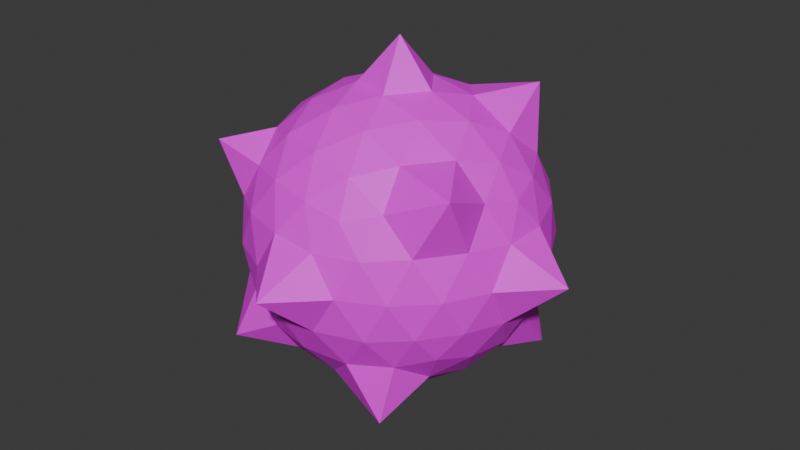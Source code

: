 # Source: player_8.blend  (saved by Blender 4.3.34; exported with 4.5.12 LTS)
import bpy
from mathutils import Matrix  # noqa: F401  (used for matrix-valued properties, if any)

bpy.ops.wm.read_factory_settings(use_empty=True)
scene = bpy.context.scene
scene.name = 'Scene'

# ---- collections
col_collection = bpy.data.collections.new('Collection'); scene.collection.children.link(col_collection)

# ---- images (referenced by path relative to the original .blend; pixels are not part of the script)
import os
ASSET_DIR = os.environ.get("B2B_ASSET_DIR", "")  # directory of the original .blend (textures are referenced by path, not embedded)
HERE = os.path.dirname(os.path.abspath(__file__))  # packed textures are extracted next to this script under _unpacked/

def load_image(name, relpath, width, height, colorspace="sRGB"):
    """Load a texture the original file referenced (path relative to the .blend, or extracted next to this script)."""
    p = next((c for c in (os.path.join(HERE, relpath), os.path.join(ASSET_DIR, relpath)) if relpath and os.path.exists(c)), "")
    if p:
        img = bpy.data.images.load(p, check_existing=True)
        img.name = name
    else:  # same state as the original file: an image datablock whose file is absent (Cycles renders it pink)
        img = bpy.data.images.new(name, width, height)
        img.source = "FILE"
        img.filepath = "//" + (relpath or name)
    img.colorspace_settings.name = colorspace
    return img
img_color_palette_png_001 = load_image('color-palette.png.001', 'color-palette.png', 1024, 1024, 'sRGB')

# ---- materials (node trees are filled in below, after node groups)
mat_material = bpy.data.materials.new('Material')
mat_material.alpha_threshold = 0.0
mat_material.roughness = 0.5
mat_material.line_color = (0.0, 0.0, 0.0, 1.0)

# ---- material node trees
mat_material.use_nodes = True; mat_material.node_tree.nodes.clear()
_N = mat_material.node_tree.nodes; _L = mat_material.node_tree.links
n0 = _N.new('ShaderNodeOutputMaterial'); n0.name = 'Material Output'; n0.location = (300, 300)
n1 = _N.new('ShaderNodeBsdfPrincipled'); n1.name = 'Principled BSDF'; n1.location = (10, 300)
n1.inputs[3].default_value = 1.45
n2 = _N.new('ShaderNodeTexImage'); n2.name = 'Image Texture'; n2.location = (-280, 260)
n2.image = img_color_palette_png_001
_L.new(n1.outputs[0], n0.inputs[0])
_L.new(n2.outputs[0], n1.inputs[0])
n0.is_active_output = True

# ---- world
world_world = bpy.data.worlds.new('World'); scene.world = world_world
world_world.use_nodes = True; world_world.node_tree.nodes.clear()
_N = world_world.node_tree.nodes; _L = world_world.node_tree.links
n0 = _N.new('ShaderNodeOutputWorld'); n0.name = 'World Output'; n0.location = (300, 300)
n1 = _N.new('ShaderNodeBackground'); n1.name = 'Background'; n1.location = (10, 300)
n1.inputs[0].default_value = (0.05088, 0.05088, 0.05088, 1.0)
_L.new(n1.outputs[0], n0.inputs[0])
n0.is_active_output = True
world_world.color = (0.05088, 0.05088, 0.05088)
world_world.sun_shadow_jitter_overblur = 0.0

# ---- meshes
me_icosphere = bpy.data.meshes.new('Icosphere')
me_icosphere.from_pydata([(0.006016, 0.003369, -1.258), (0.7236, -0.5257, -0.4472), (-0.2764, -0.8506, -0.4472), (-0.8944, 0.0, -0.4472), (-0.2764, 0.8506, -0.4472), (0.7236, 0.5257, -0.4472), (0.2764, -0.8506, 0.4472), (-0.9075, -0.6603, 0.5685), (-0.7236, 0.5257, 0.4472), (0.2764, 0.8506, 0.4472), (0.8944, 0.0, 0.4472), (0.006016, 0.003369, 1.266), (-0.2328, -0.7166, -0.6575), (-0.1625, -0.5, -0.8507), (-0.07761, -0.2389, -0.9679), (0.2032, -0.1476, -0.9679), (0.4253, -0.309, -0.8507), (0.6095, -0.4429, -0.6575), (0.5319, -0.6817, -0.5023), (0.2629, -0.809, -0.5257), (-0.02964, -0.8642, -0.5023), (0.8127, 0.2952, -0.5023), (0.8506, 0.0, -0.5257), (0.8127, -0.2952, -0.5023), (0.2032, 0.1476, -0.9679), (0.4253, 0.309, -0.8507), (0.7755, 0.5624, -0.8261), (-0.7534, 0.0, -0.6575), (-0.5257, 0.0, -0.8507), (-0.2511, 0.0, -0.9679), (-0.6049, -0.9012, -0.6302), (-0.6882, -0.5, -0.5257), (-0.8311, -0.2389, -0.5023), (-0.2328, 0.7166, -0.6575), (-0.1625, 0.5, -0.8507), (-0.07761, 0.2389, -0.9679), (-0.8311, 0.2389, -0.5023), (-0.8628, 0.6346, -0.6597), (-0.484, 0.7166, -0.5023), (-0.02964, 0.8642, -0.5023), (0.2629, 0.809, -0.5257), (0.5319, 0.6817, -0.5023), (0.9566, -0.1476, 0.2511), (0.9511, -0.309, -1.752e-08), (0.8607, -0.4429, -0.2512), (0.8607, 0.4429, -0.2512), (0.9511, 0.309, 1.752e-08), (0.9566, 0.1476, 0.2511), (0.1552, -0.9554, 0.2512), (0.006016, -1.259, 0.003941), (-0.1552, -0.9554, -0.2512), (0.6872, -0.6817, -0.2512), (0.5878, -0.809, 1.752e-08), (0.436, -0.8642, 0.2512), (-0.8607, -0.4429, 0.2512), (-0.9511, -0.309, -1.752e-08), (-0.9566, -0.1476, -0.2511), (-0.436, -0.8642, -0.2512), (-0.5878, -0.809, 1.752e-08), (-0.6872, -0.6817, 0.2512), (-0.6872, 0.6817, 0.2512), (-0.5878, 0.809, -1.752e-08), (-0.436, 0.8642, -0.2512), (-0.9566, 0.1476, -0.2511), (-0.9511, 0.309, 1.752e-08), (-0.8607, 0.4429, 0.2512), (0.436, 0.8642, 0.2512), (0.5878, 0.809, -1.752e-08), (0.6872, 0.6817, -0.2512), (-0.1552, 0.9554, -0.2512), (0.006016, 1.266, 0.003942), (0.1552, 0.9554, 0.2512), (0.8311, -0.2389, 0.5023), (0.8748, -0.6278, 0.6676), (0.484, -0.7166, 0.5023), (0.02964, -0.8642, 0.5023), (-0.2629, -0.809, 0.5257), (-0.5319, -0.6817, 0.5023), (-0.8127, -0.2952, 0.5023), (-0.8506, 0.0, 0.5257), (-0.8127, 0.2952, 0.5023), (-0.6655, 0.864, 0.638), (-0.2629, 0.809, 0.5257), (0.02964, 0.8642, 0.5023), (0.484, 0.7166, 0.5023), (0.6882, 0.5, 0.5257), (0.8311, 0.2389, 0.5023), (0.07761, -0.2389, 0.9679), (0.1625, -0.5, 0.8507), (0.2328, -0.7166, 0.6575), (0.7534, 0.0, 0.6575), (0.5257, 0.0, 0.8507), (0.2511, 0.0, 0.9679), (-0.2032, -0.1476, 0.9679), (-0.4253, -0.309, 0.8507), (-0.6095, -0.4429, 0.6575), (-0.2032, 0.1476, 0.9679), (-0.4253, 0.309, 0.8507), (-0.6095, 0.4429, 0.6575), (0.07761, 0.2389, 0.9679), (0.1625, 0.5, 0.8507), (0.2328, 0.7166, 0.6575), (0.3618, 0.2629, 0.8944), (0.6382, 0.2629, 0.7236), (0.5706, 0.667, 0.9174), (-0.1382, 0.4253, 0.8944), (-0.05279, 0.6882, 0.7236), (-0.3618, 0.5878, 0.7236), (-0.4472, 0.0, 0.8944), (-0.6708, 0.1625, 0.7236), (-0.6708, -0.1625, 0.7236), (-0.1382, -0.4253, 0.8944), (-0.3618, -0.5878, 0.7236), (-0.05279, -0.6882, 0.7236), (0.3618, -0.2629, 0.8944), (0.4472, -0.5257, 0.7236), (0.6382, -0.2629, 0.7236), (0.8618, 0.4253, 0.2764), (0.809, 0.5878, 0.0), (0.6708, 0.6882, 0.2764), (-0.1382, 0.9511, 0.2764), (-0.309, 0.9511, -4.92e-07), (-0.4472, 0.8506, 0.2764), (-0.9472, 0.1625, 0.2764), (-1.256, 0.003369, 0.003942), (-0.9472, -0.1625, 0.2764), (-0.4472, -0.8506, 0.2764), (-0.309, -0.9511, -7.872e-07), (-0.1382, -0.9511, 0.2764), (0.6708, -0.6882, 0.2764), (0.809, -0.5878, -1.902e-06), (0.8618, -0.4253, 0.2764), (0.309, 0.9511, -2.615e-14), (0.4472, 0.8506, -0.2764), (0.1382, 0.9511, -0.2764), (-0.809, 0.5878, -7.845e-14), (-0.6708, 0.6882, -0.2764), (-0.8618, 0.4253, -0.2764), (-0.809, -0.5878, 8.031e-14), (-0.8618, -0.4253, -0.2764), (-0.6708, -0.6882, -0.2764), (0.309, -0.9511, 2.802e-14), (0.1382, -0.9511, -0.2764), (0.4472, -0.8506, -0.2764), (1.268, 0.003369, 0.003941), (0.9472, -0.1625, -0.2764), (0.9472, 0.1625, -0.2764), (0.3618, 0.5878, -0.7236), (0.1382, 0.4253, -0.8944), (0.05279, 0.6882, -0.7236), (-0.4472, 0.5257, -0.7236), (-0.3618, 0.2629, -0.8944), (-0.6382, 0.2629, -0.7236), (-0.6382, -0.2629, -0.7236), (-0.3618, -0.2629, -0.8944), (-0.4472, -0.5257, -0.7236), (0.6708, 0.1625, -0.7236), (0.6708, -0.1625, -0.7236), (0.4472, -7.38e-07, -0.8944), (0.05279, -0.6882, -0.7236), (0.1382, -0.4253, -0.8944), (0.4628, -0.7386, -0.9095)], [], [(0, 15, 14), (1, 17, 23), (0, 14, 29), (0, 29, 35), (0, 35, 24), (1, 23, 44), (2, 20, 50), (3, 32, 56), (4, 38, 62), (5, 41, 68), (1, 44, 51), (2, 50, 57), (3, 56, 63), (4, 62, 69), (5, 68, 45), (6, 74, 89), (7, 77, 95), (8, 80, 98), (9, 83, 101), (10, 86, 90), (92, 99, 11), (91, 102, 92), (90, 103, 91), (92, 102, 99), (102, 100, 99), (91, 103, 102), (103, 104, 102), (102, 104, 100), (104, 101, 100), (90, 86, 103), (86, 85, 103), (103, 85, 104), (85, 84, 104), (104, 84, 101), (84, 9, 101), (99, 96, 11), (100, 105, 99), (101, 106, 100), (99, 105, 96), (105, 97, 96), (100, 106, 105), (106, 107, 105), (105, 107, 97), (107, 98, 97), (101, 83, 106), (83, 82, 106), (106, 82, 107), (82, 81, 107), (107, 81, 98), (81, 8, 98), (96, 93, 11), (97, 108, 96), (98, 109, 97), (96, 108, 93), (108, 94, 93), (97, 109, 108), (109, 110, 108), (108, 110, 94), (110, 95, 94), (98, 80, 109), (80, 79, 109), (109, 79, 110), (79, 78, 110), (110, 78, 95), (78, 7, 95), (93, 87, 11), (94, 111, 93), (95, 112, 94), (93, 111, 87), (111, 88, 87), (94, 112, 111), (112, 113, 111), (111, 113, 88), (113, 89, 88), (95, 77, 112), (77, 76, 112), (112, 76, 113), (76, 75, 113), (113, 75, 89), (75, 6, 89), (87, 92, 11), (88, 114, 87), (89, 115, 88), (87, 114, 92), (114, 91, 92), (88, 115, 114), (115, 116, 114), (114, 116, 91), (116, 90, 91), (89, 74, 115), (74, 73, 115), (115, 73, 116), (73, 72, 116), (116, 72, 90), (72, 10, 90), (47, 86, 10), (46, 117, 47), (45, 118, 46), (47, 117, 86), (117, 85, 86), (46, 118, 117), (118, 119, 117), (117, 119, 85), (119, 84, 85), (45, 68, 118), (68, 67, 118), (118, 67, 119), (67, 66, 119), (119, 66, 84), (66, 9, 84), (71, 83, 9), (70, 120, 71), (69, 121, 70), (71, 120, 83), (120, 82, 83), (70, 121, 120), (121, 122, 120), (120, 122, 82), (122, 81, 82), (69, 62, 121), (62, 61, 121), (121, 61, 122), (61, 60, 122), (122, 60, 81), (60, 8, 81), (65, 80, 8), (64, 123, 65), (63, 124, 64), (65, 123, 80), (123, 79, 80), (64, 124, 123), (124, 125, 123), (123, 125, 79), (125, 78, 79), (63, 56, 124), (56, 55, 124), (124, 55, 125), (55, 54, 125), (125, 54, 78), (54, 7, 78), (59, 77, 7), (58, 126, 59), (57, 127, 58), (59, 126, 77), (126, 76, 77), (58, 127, 126), (127, 128, 126), (126, 128, 76), (128, 75, 76), (57, 50, 127), (50, 49, 127), (127, 49, 128), (49, 48, 128), (128, 48, 75), (48, 6, 75), (53, 74, 6), (52, 129, 53), (51, 130, 52), (53, 129, 74), (129, 73, 74), (52, 130, 129), (130, 131, 129), (129, 131, 73), (131, 72, 73), (51, 44, 130), (44, 43, 130), (130, 43, 131), (43, 42, 131), (131, 42, 72), (42, 10, 72), (66, 71, 9), (67, 132, 66), (68, 133, 67), (66, 132, 71), (132, 70, 71), (67, 133, 132), (133, 134, 132), (132, 134, 70), (134, 69, 70), (68, 41, 133), (41, 40, 133), (133, 40, 134), (40, 39, 134), (134, 39, 69), (39, 4, 69), (60, 65, 8), (61, 135, 60), (62, 136, 61), (60, 135, 65), (135, 64, 65), (61, 136, 135), (136, 137, 135), (135, 137, 64), (137, 63, 64), (62, 38, 136), (38, 37, 136), (136, 37, 137), (37, 36, 137), (137, 36, 63), (36, 3, 63), (54, 59, 7), (55, 138, 54), (56, 139, 55), (54, 138, 59), (138, 58, 59), (55, 139, 138), (139, 140, 138), (138, 140, 58), (140, 57, 58), (56, 32, 139), (32, 31, 139), (139, 31, 140), (31, 30, 140), (140, 30, 57), (30, 2, 57), (48, 53, 6), (49, 141, 48), (50, 142, 49), (48, 141, 53), (141, 52, 53), (49, 142, 141), (142, 143, 141), (141, 143, 52), (143, 51, 52), (50, 20, 142), (20, 19, 142), (142, 19, 143), (19, 18, 143), (143, 18, 51), (18, 1, 51), (42, 47, 10), (43, 144, 42), (44, 145, 43), (42, 144, 47), (144, 46, 47), (43, 145, 144), (145, 146, 144), (144, 146, 46), (146, 45, 46), (44, 23, 145), (23, 22, 145), (145, 22, 146), (22, 21, 146), (146, 21, 45), (21, 5, 45), (26, 41, 5), (25, 147, 26), (24, 148, 25), (26, 147, 41), (147, 40, 41), (25, 148, 147), (148, 149, 147), (147, 149, 40), (149, 39, 40), (24, 35, 148), (35, 34, 148), (148, 34, 149), (34, 33, 149), (149, 33, 39), (33, 4, 39), (33, 38, 4), (34, 150, 33), (35, 151, 34), (33, 150, 38), (150, 37, 38), (34, 151, 150), (151, 152, 150), (150, 152, 37), (152, 36, 37), (35, 29, 151), (29, 28, 151), (151, 28, 152), (28, 27, 152), (152, 27, 36), (27, 3, 36), (27, 32, 3), (28, 153, 27), (29, 154, 28), (27, 153, 32), (153, 31, 32), (28, 154, 153), (154, 155, 153), (153, 155, 31), (155, 30, 31), (29, 14, 154), (14, 13, 154), (154, 13, 155), (13, 12, 155), (155, 12, 30), (12, 2, 30), (21, 26, 5), (22, 156, 21), (23, 157, 22), (21, 156, 26), (156, 25, 26), (22, 157, 156), (157, 158, 156), (156, 158, 25), (158, 24, 25), (23, 17, 157), (17, 16, 157), (157, 16, 158), (16, 15, 158), (158, 15, 24), (15, 0, 24), (12, 20, 2), (13, 159, 12), (14, 160, 13), (12, 159, 20), (159, 19, 20), (13, 160, 159), (160, 161, 159), (159, 161, 19), (161, 18, 19), (14, 15, 160), (15, 16, 160), (160, 16, 161), (16, 17, 161), (161, 17, 18), (17, 1, 18)])
_uv = me_icosphere.uv_layers.new(name='UVMap')
_uv.uv.foreach_set('vector', [0.9457, 0.9824, 0.9445, 0.9806, 0.9463, 0.9806, 0.041, 0.6094, 0.03952, 0.6096, 0.04035, 0.608, 0.9343, 0.9681, 0.9331, 0.9663, 0.9347, 0.9658, 0.9343, 0.9681, 0.9347, 0.9658, 0.936, 0.9668, 0.9547, 0.9621, 0.9532, 0.961, 0.9547, 0.9601, 0.041, 0.6094, 0.04035, 0.608, 0.04197, 0.6082, 0.05177, 0.5967, 0.05196, 0.5982, 0.0505, 0.5973, 0.03959, 0.5852, 0.03805, 0.5854, 0.03891, 0.584, 0.0474, 0.5907, 0.04633, 0.591, 0.04631, 0.5896, 0.05376, 0.59, 0.05247, 0.5905, 0.05325, 0.5889, 0.04223, 0.5473, 0.0432, 0.5461, 0.04336, 0.5478, 0.05177, 0.5967, 0.0505, 0.5973, 0.05067, 0.5956, 0.03959, 0.5852, 0.03891, 0.584, 0.04069, 0.5844, 0.0474, 0.5907, 0.04631, 0.5896, 0.0479, 0.5895, 0.03759, 0.6039, 0.03771, 0.6028, 0.03909, 0.6036, 0.04598, 0.5996, 0.04553, 0.6008, 0.04473, 0.5992, 0.9441, 0.9807, 0.9441, 0.9827, 0.9427, 0.9817, 0.04108, 0.5954, 0.04055, 0.5967, 0.0396, 0.5952, 0.05018, 0.5849, 0.04865, 0.5847, 0.04993, 0.5836, 0.06034, 0.5373, 0.05879, 0.5372, 0.05988, 0.5359, 0.9537, 0.9701, 0.9522, 0.9697, 0.953, 0.9678, 0.05812, 0.5962, 0.05634, 0.5957, 0.05765, 0.5945, 0.05865, 0.5979, 0.05689, 0.5976, 0.05812, 0.5962, 0.05765, 0.5945, 0.05634, 0.5957, 0.05607, 0.5941, 0.05634, 0.5957, 0.0548, 0.5954, 0.05607, 0.5941, 0.05812, 0.5962, 0.05689, 0.5976, 0.05634, 0.5957, 0.953, 0.9732, 0.9503, 0.9729, 0.9524, 0.9713, 0.9506, 0.9601, 0.9506, 0.9574, 0.9522, 0.9592, 0.9506, 0.9574, 0.9532, 0.9581, 0.9522, 0.9592, 0.05988, 0.5359, 0.05879, 0.5372, 0.05812, 0.5356, 0.05879, 0.5372, 0.05707, 0.537, 0.05812, 0.5356, 0.953, 0.9732, 0.9519, 0.9746, 0.9503, 0.9729, 0.9491, 0.9596, 0.9476, 0.96, 0.9479, 0.9574, 0.9479, 0.9574, 0.9476, 0.96, 0.946, 0.9592, 0.05154, 0.5844, 0.05018, 0.5849, 0.04993, 0.5836, 0.9547, 0.9593, 0.9532, 0.9591, 0.9547, 0.9574, 0.0548, 0.5954, 0.05485, 0.5938, 0.05607, 0.5941, 0.04993, 0.5836, 0.04821, 0.5833, 0.04962, 0.5824, 0.03521, 0.5942, 0.03684, 0.5938, 0.03601, 0.5953, 0.03684, 0.5938, 0.03777, 0.5951, 0.03601, 0.5953, 0.03609, 0.5928, 0.03794, 0.5925, 0.03684, 0.5938, 0.03794, 0.5925, 0.03882, 0.5937, 0.03684, 0.5938, 0.03684, 0.5938, 0.03882, 0.5937, 0.03777, 0.5951, 0.03882, 0.5937, 0.0396, 0.5952, 0.03777, 0.5951, 0.04993, 0.5836, 0.04865, 0.5847, 0.04821, 0.5833, 0.04865, 0.5847, 0.04694, 0.5847, 0.04821, 0.5833, 0.04821, 0.5833, 0.04694, 0.5847, 0.04645, 0.5835, 0.9524, 0.9668, 0.9542, 0.9653, 0.9542, 0.9672, 0.9349, 0.9693, 0.9372, 0.9686, 0.9357, 0.9707, 0.9372, 0.9686, 0.9372, 0.9709, 0.9357, 0.9707, 0.9321, 0.9709, 0.9313, 0.9725, 0.9297, 0.9706, 0.03777, 0.5951, 0.03679, 0.5968, 0.03601, 0.5953, 0.0396, 0.5952, 0.03877, 0.5967, 0.03777, 0.5951, 0.03601, 0.5953, 0.03679, 0.5968, 0.03516, 0.5969, 0.03679, 0.5968, 0.03599, 0.5985, 0.03516, 0.5969, 0.03777, 0.5951, 0.03877, 0.5967, 0.03679, 0.5968, 0.04, 0.5347, 0.03907, 0.5364, 0.03802, 0.5347, 0.03679, 0.5968, 0.03784, 0.5985, 0.03599, 0.5985, 0.03784, 0.5985, 0.03706, 0.6, 0.03599, 0.5985, 0.04083, 0.5331, 0.04178, 0.5347, 0.04, 0.5347, 0.04178, 0.5347, 0.04098, 0.5363, 0.04, 0.5347, 0.04, 0.5347, 0.04098, 0.5363, 0.03907, 0.5364, 0.03975, 0.5984, 0.03885, 0.5999, 0.03784, 0.5985, 0.03784, 0.5985, 0.03885, 0.5999, 0.03706, 0.6, 0.9349, 0.9755, 0.934, 0.9775, 0.9331, 0.9755, 0.95, 0.9824, 0.9483, 0.9824, 0.9487, 0.9806, 0.03599, 0.5985, 0.0344, 0.5984, 0.03516, 0.5969, 0.03706, 0.6, 0.03545, 0.6001, 0.03599, 0.5985, 0.03516, 0.5969, 0.0344, 0.5984, 0.03384, 0.5968, 0.06107, 0.5302, 0.06189, 0.5316, 0.0601, 0.5312, 0.03599, 0.5985, 0.03545, 0.6001, 0.0344, 0.5984, 0.03668, 0.538, 0.03522, 0.5379, 0.03563, 0.5363, 0.06107, 0.5302, 0.06295, 0.5308, 0.06189, 0.5316, 0.06295, 0.5308, 0.06352, 0.5323, 0.06189, 0.5316, 0.03706, 0.6, 0.03668, 0.6014, 0.03545, 0.6001, 0.04613, 0.5946, 0.04583, 0.5962, 0.04468, 0.5955, 0.04591, 0.5335, 0.04706, 0.5342, 0.04573, 0.5353, 0.04583, 0.5962, 0.04579, 0.598, 0.0445, 0.5974, 0.0445, 0.5974, 0.04579, 0.598, 0.04473, 0.5992, 0.04579, 0.598, 0.04598, 0.5996, 0.04473, 0.5992, 0.955, 0.9689, 0.9537, 0.9701, 0.953, 0.9678, 0.06189, 0.5316, 0.06065, 0.5328, 0.0601, 0.5312, 0.06352, 0.5323, 0.06253, 0.5333, 0.06189, 0.5316, 0.05887, 0.5933, 0.05942, 0.5948, 0.05765, 0.5945, 0.05942, 0.5948, 0.05812, 0.5962, 0.05765, 0.5945, 0.06189, 0.5316, 0.06253, 0.5333, 0.06065, 0.5328, 0.0613, 0.5954, 0.05997, 0.5967, 0.05942, 0.5948, 0.05942, 0.5948, 0.05997, 0.5967, 0.05812, 0.5962, 0.05997, 0.5967, 0.05865, 0.5979, 0.05812, 0.5962, 0.06229, 0.5943, 0.06278, 0.596, 0.0613, 0.5954, 0.9416, 0.9764, 0.9404, 0.9787, 0.9403, 0.976, 0.9574, 0.9709, 0.9585, 0.9729, 0.9561, 0.9723, 0.9585, 0.9729, 0.9564, 0.974, 0.9561, 0.9723, 0.05997, 0.5967, 0.06036, 0.5985, 0.05865, 0.5979, 0.06159, 0.5364, 0.06034, 0.5373, 0.05988, 0.5359, 0.05859, 0.6006, 0.05756, 0.5993, 0.05911, 0.5994, 0.05924, 0.5398, 0.05806, 0.5386, 0.05982, 0.5386, 0.03909, 0.6036, 0.03941, 0.6024, 0.04081, 0.6035, 0.05859, 0.6006, 0.05683, 0.6006, 0.05756, 0.5993, 0.05683, 0.6006, 0.05584, 0.599, 0.05756, 0.5993, 0.05924, 0.5398, 0.05746, 0.5397, 0.05806, 0.5386, 0.05393, 0.5872, 0.05283, 0.5857, 0.05425, 0.5854, 0.05683, 0.6006, 0.05508, 0.6002, 0.05584, 0.599, 0.05283, 0.5857, 0.05154, 0.5844, 0.05298, 0.5841, 0.05455, 0.5887, 0.05325, 0.5889, 0.05393, 0.5872, 0.05325, 0.5889, 0.05237, 0.5875, 0.05393, 0.5872, 0.05393, 0.5872, 0.05237, 0.5875, 0.05283, 0.5857, 0.05237, 0.5875, 0.05125, 0.586, 0.05283, 0.5857, 0.05283, 0.5857, 0.05125, 0.586, 0.05154, 0.5844, 0.05125, 0.586, 0.05018, 0.5849, 0.05154, 0.5844, 0.04946, 0.5862, 0.04865, 0.5847, 0.05018, 0.5849, 0.9445, 0.9635, 0.9438, 0.9618, 0.9456, 0.9618, 0.9513, 0.9796, 0.9503, 0.9783, 0.9527, 0.9783, 0.04946, 0.5862, 0.04769, 0.5862, 0.04865, 0.5847, 0.04769, 0.5862, 0.04694, 0.5847, 0.04865, 0.5847, 0.9445, 0.9807, 0.9427, 0.9792, 0.9445, 0.9787, 0.04683, 0.588, 0.04593, 0.5864, 0.04769, 0.5862, 0.04769, 0.5862, 0.04593, 0.5864, 0.04694, 0.5847, 0.942, 0.9619, 0.9405, 0.9598, 0.943, 0.9603, 0.0479, 0.5895, 0.04631, 0.5896, 0.04683, 0.588, 0.04631, 0.5896, 0.0453, 0.5881, 0.04683, 0.588, 0.04683, 0.588, 0.0453, 0.5881, 0.04593, 0.5864, 0.0453, 0.5881, 0.04468, 0.5865, 0.04593, 0.5864, 0.942, 0.9619, 0.9408, 0.9621, 0.9405, 0.9598, 0.9382, 0.9704, 0.9372, 0.9709, 0.9372, 0.9686, 0.04213, 0.5965, 0.04055, 0.5967, 0.04108, 0.5954, 0.04306, 0.5979, 0.04155, 0.5982, 0.04213, 0.5965, 0.9368, 0.9599, 0.9364, 0.9574, 0.938, 0.9592, 0.04213, 0.5965, 0.04155, 0.5982, 0.04055, 0.5967, 0.04155, 0.5982, 0.03975, 0.5984, 0.04055, 0.5967, 0.9392, 0.9734, 0.9394, 0.9758, 0.9376, 0.9737, 0.9394, 0.9758, 0.9367, 0.9755, 0.9376, 0.9737, 0.04155, 0.5982, 0.04062, 0.5999, 0.03975, 0.5984, 0.04062, 0.5999, 0.03885, 0.5999, 0.03975, 0.5984, 0.9368, 0.9599, 0.935, 0.9596, 0.9364, 0.9574, 0.935, 0.9596, 0.9342, 0.9585, 0.9364, 0.9574, 0.9394, 0.9758, 0.9374, 0.9768, 0.9367, 0.9755, 0.04129, 0.6012, 0.03958, 0.6013, 0.04062, 0.5999, 0.04062, 0.5999, 0.03958, 0.6013, 0.03885, 0.5999, 0.9357, 0.9768, 0.934, 0.9775, 0.9349, 0.9755, 0.9438, 0.9694, 0.9422, 0.9702, 0.942, 0.9678, 0.04923, 0.5945, 0.04746, 0.5952, 0.04776, 0.5938, 0.05067, 0.5956, 0.04906, 0.5962, 0.04923, 0.5945, 0.04776, 0.5938, 0.04746, 0.5952, 0.04613, 0.5946, 0.04746, 0.5952, 0.04583, 0.5962, 0.04613, 0.5946, 0.04923, 0.5945, 0.04906, 0.5962, 0.04746, 0.5952, 0.04906, 0.5962, 0.04727, 0.5971, 0.04746, 0.5952, 0.04746, 0.5952, 0.04727, 0.5971, 0.04583, 0.5962, 0.04727, 0.5971, 0.04579, 0.598, 0.04583, 0.5962, 0.05067, 0.5956, 0.0505, 0.5973, 0.04906, 0.5962, 0.9544, 0.9638, 0.9531, 0.9651, 0.9531, 0.9627, 0.9501, 0.9792, 0.9483, 0.9806, 0.9483, 0.9787, 0.9427, 0.9813, 0.9416, 0.9796, 0.9427, 0.9787, 0.04727, 0.5971, 0.04725, 0.5989, 0.04579, 0.598, 0.04725, 0.5989, 0.04598, 0.5996, 0.04579, 0.598, 0.04832, 0.5386, 0.04676, 0.5387, 0.04721, 0.5375, 0.04976, 0.5397, 0.04803, 0.54, 0.04832, 0.5386, 0.05001, 0.6025, 0.04841, 0.6031, 0.04853, 0.6017, 0.04832, 0.5386, 0.04803, 0.54, 0.04676, 0.5387, 0.9429, 0.9776, 0.9404, 0.9787, 0.9416, 0.9764, 0.04853, 0.6017, 0.04841, 0.6031, 0.0468, 0.6021, 0.06311, 0.5996, 0.06181, 0.5991, 0.06315, 0.5978, 0.9531, 0.9653, 0.9516, 0.9643, 0.9531, 0.9627, 0.9516, 0.9643, 0.9506, 0.9633, 0.9531, 0.9627, 0.04336, 0.5478, 0.0432, 0.5461, 0.04445, 0.5465, 0.04197, 0.6082, 0.04281, 0.6067, 0.04322, 0.6085, 0.06311, 0.5996, 0.06163, 0.6008, 0.06181, 0.5991, 0.06163, 0.6008, 0.06032, 0.6001, 0.06181, 0.5991, 0.06181, 0.5991, 0.06032, 0.6001, 0.06036, 0.5985, 0.06032, 0.6001, 0.05911, 0.5994, 0.06036, 0.5985, 0.05125, 0.586, 0.04946, 0.5862, 0.05018, 0.5849, 0.05237, 0.5875, 0.05054, 0.5877, 0.05125, 0.586, 0.05448, 0.5268, 0.05288, 0.5272, 0.0536, 0.5254, 0.05125, 0.586, 0.05054, 0.5877, 0.04946, 0.5862, 0.9466, 0.9632, 0.9445, 0.9635, 0.9456, 0.9618, 0.05237, 0.5875, 0.05165, 0.5892, 0.05054, 0.5877, 0.05165, 0.5892, 0.04968, 0.5895, 0.05054, 0.5877, 0.9466, 0.9632, 0.9458, 0.965, 0.9445, 0.9635, 0.9522, 0.9808, 0.9513, 0.9796, 0.9527, 0.9783, 0.05448, 0.5268, 0.0537, 0.5284, 0.05288, 0.5272, 0.0537, 0.5284, 0.05196, 0.5288, 0.05288, 0.5272, 0.05165, 0.5892, 0.05073, 0.5908, 0.04968, 0.5895, 0.05073, 0.5908, 0.0489, 0.5909, 0.04968, 0.5895, 0.04968, 0.5895, 0.0489, 0.5909, 0.0479, 0.5895, 0.0489, 0.5909, 0.0474, 0.5907, 0.0479, 0.5895, 0.04216, 0.5948, 0.04213, 0.5965, 0.04108, 0.5954, 0.04312, 0.5944, 0.04332, 0.5961, 0.04216, 0.5948, 0.04631, 0.5896, 0.0451, 0.5898, 0.0453, 0.5881, 0.04216, 0.5948, 0.04332, 0.5961, 0.04213, 0.5965, 0.04332, 0.5961, 0.04306, 0.5979, 0.04213, 0.5965, 0.0453, 0.5881, 0.0451, 0.5898, 0.0442, 0.5881, 0.04369, 0.5864, 0.04226, 0.5852, 0.04342, 0.5846, 0.04342, 0.5846, 0.04226, 0.5852, 0.04186, 0.5836, 0.04226, 0.5852, 0.04069, 0.5844, 0.04186, 0.5836, 0.04631, 0.5896, 0.04633, 0.591, 0.0451, 0.5898, 0.9424, 0.9666, 0.9403, 0.9677, 0.9412, 0.9653, 0.9483, 0.9791, 0.9465, 0.9808, 0.9465, 0.9787, 0.9393, 0.9624, 0.937, 0.9615, 0.9384, 0.9608, 0.04226, 0.5852, 0.04093, 0.586, 0.04069, 0.5844, 0.04093, 0.586, 0.03959, 0.5852, 0.04069, 0.5844, 0.9543, 0.9822, 0.9527, 0.9818, 0.9543, 0.9802, 0.04252, 0.5392, 0.04118, 0.5404, 0.04082, 0.5392, 0.03891, 0.584, 0.03714, 0.5842, 0.03814, 0.5829, 0.04082, 0.5392, 0.04118, 0.5404, 0.03947, 0.5401, 0.0506, 0.5312, 0.05046, 0.5325, 0.04899, 0.5318, 0.03814, 0.5829, 0.03714, 0.5842, 0.03634, 0.5833, 0.03837, 0.5222, 0.03663, 0.5228, 0.03757, 0.5212, 0.0506, 0.5312, 0.0522, 0.5322, 0.05046, 0.5325, 0.05097, 0.5942, 0.05067, 0.5956, 0.04923, 0.5945, 0.03891, 0.584, 0.03805, 0.5854, 0.03714, 0.5842, 0.03805, 0.5854, 0.03634, 0.5859, 0.03714, 0.5842, 0.03714, 0.5842, 0.03634, 0.5859, 0.0354, 0.5848, 0.9324, 0.9615, 0.9299, 0.9618, 0.9315, 0.9604, 0.9471, 0.9698, 0.9492, 0.9704, 0.9468, 0.9712, 0.9492, 0.9704, 0.9479, 0.9723, 0.9468, 0.9712, 0.04848, 0.5369, 0.04832, 0.5386, 0.04721, 0.5375, 0.9427, 0.9813, 0.9403, 0.9808, 0.9416, 0.9796, 0.9466, 0.9729, 0.9466, 0.9747, 0.9449, 0.9737, 0.04848, 0.5369, 0.04992, 0.5379, 0.04832, 0.5386, 0.04992, 0.5379, 0.04976, 0.5397, 0.04832, 0.5386, 0.9458, 0.9787, 0.9465, 0.9806, 0.9445, 0.9806, 0.05048, 0.5991, 0.0503, 0.601, 0.04869, 0.6, 0.04869, 0.6, 0.0503, 0.601, 0.04853, 0.6017, 0.0503, 0.601, 0.05001, 0.6025, 0.04853, 0.6017, 0.0505, 0.5973, 0.05196, 0.5982, 0.05048, 0.5991, 0.05196, 0.5982, 0.05193, 0.6001, 0.05048, 0.5991, 0.05048, 0.5991, 0.05193, 0.6001, 0.0503, 0.601, 0.05193, 0.6001, 0.05163, 0.6017, 0.0503, 0.601, 0.05153, 0.539, 0.05286, 0.5396, 0.05124, 0.5404, 0.04062, 0.6108, 0.041, 0.6094, 0.04213, 0.6098, 0.06032, 0.6001, 0.05859, 0.6006, 0.05911, 0.5994, 0.9577, 0.9763, 0.9562, 0.9783, 0.9564, 0.9757, 0.04197, 0.6082, 0.04126, 0.6065, 0.04281, 0.6067, 0.9564, 0.9757, 0.9562, 0.9783, 0.9547, 0.9762, 0.9532, 0.9601, 0.9514, 0.9615, 0.9506, 0.9601, 0.9389, 0.9823, 0.9374, 0.9821, 0.939, 0.9799, 0.9374, 0.9821, 0.9363, 0.9804, 0.939, 0.9799, 0.9532, 0.9601, 0.9525, 0.9627, 0.9514, 0.9615, 0.04021, 0.6049, 0.03909, 0.6036, 0.04081, 0.6035, 0.04197, 0.6082, 0.04035, 0.608, 0.04126, 0.6065, 0.04035, 0.608, 0.03944, 0.6065, 0.04126, 0.6065, 0.04126, 0.6065, 0.03944, 0.6065, 0.04021, 0.6049, 0.03944, 0.6065, 0.03844, 0.605, 0.04021, 0.6049, 0.04021, 0.6049, 0.03844, 0.605, 0.03909, 0.6036, 0.03844, 0.605, 0.03759, 0.6039, 0.03909, 0.6036, 0.9503, 0.9678, 0.9486, 0.966, 0.9498, 0.9655, 0.9506, 0.9653, 0.9524, 0.966, 0.9506, 0.9676, 0.03499, 0.6083, 0.03414, 0.6068, 0.03569, 0.6066, 0.9503, 0.9678, 0.9478, 0.9674, 0.9486, 0.966, 0.05168, 0.5919, 0.05073, 0.5908, 0.05247, 0.5905, 0.03569, 0.6066, 0.03414, 0.6068, 0.03506, 0.6051, 0.03414, 0.6068, 0.03364, 0.6053, 0.03506, 0.6051, 0.05168, 0.5919, 0.04972, 0.5921, 0.05073, 0.5908, 0.04972, 0.5921, 0.0489, 0.5909, 0.05073, 0.5908, 0.03499, 0.6083, 0.0337, 0.6085, 0.03414, 0.6068, 0.03993, 0.5913, 0.04167, 0.5908, 0.04093, 0.5923, 0.04093, 0.5923, 0.04167, 0.5908, 0.04273, 0.5915, 0.04167, 0.5908, 0.04319, 0.59, 0.04273, 0.5915, 0.04972, 0.5921, 0.04793, 0.5919, 0.0489, 0.5909, 0.04793, 0.5919, 0.0474, 0.5907, 0.0489, 0.5909, 0.04319, 0.59, 0.04352, 0.5882, 0.0442, 0.5891, 0.04167, 0.5908, 0.04216, 0.589, 0.04319, 0.59, 0.03993, 0.5913, 0.04037, 0.5897, 0.04167, 0.5908, 0.04319, 0.59, 0.04216, 0.589, 0.04352, 0.5882, 0.943, 0.9678, 0.9403, 0.9677, 0.9424, 0.9666, 0.04167, 0.5908, 0.04037, 0.5897, 0.04216, 0.589, 0.04037, 0.5897, 0.04073, 0.5878, 0.04216, 0.589, 0.9382, 0.9645, 0.9368, 0.9633, 0.9393, 0.9624, 0.9368, 0.9633, 0.937, 0.9615, 0.9393, 0.9624, 0.03993, 0.5913, 0.03863, 0.5902, 0.04037, 0.5897, 0.03986, 0.5281, 0.04018, 0.5264, 0.0416, 0.5276, 0.0416, 0.5276, 0.04018, 0.5264, 0.04196, 0.5257, 0.04018, 0.5264, 0.04053, 0.5246, 0.04196, 0.5257, 0.04073, 0.5878, 0.0393, 0.5867, 0.04093, 0.586, 0.0393, 0.5867, 0.03959, 0.5852, 0.04093, 0.586, 0.0393, 0.5867, 0.03805, 0.5854, 0.03959, 0.5852, 0.04018, 0.5264, 0.0388, 0.5251, 0.04053, 0.5246, 0.03986, 0.5281, 0.03843, 0.527, 0.04018, 0.5264, 0.0393, 0.5867, 0.03757, 0.5872, 0.03805, 0.5854, 0.03757, 0.5872, 0.03634, 0.5859, 0.03805, 0.5854, 0.04018, 0.5264, 0.03843, 0.527, 0.0388, 0.5251, 0.03843, 0.527, 0.03706, 0.5257, 0.0388, 0.5251, 0.03757, 0.5872, 0.03583, 0.5878, 0.03634, 0.5859, 0.9319, 0.9633, 0.9299, 0.9618, 0.9324, 0.9615, 0.03863, 0.5902, 0.03705, 0.5907, 0.0372, 0.5891, 0.03705, 0.5907, 0.03564, 0.5896, 0.0372, 0.5891, 0.03843, 0.527, 0.03687, 0.5275, 0.03706, 0.5257, 0.03687, 0.5275, 0.03578, 0.5262, 0.03706, 0.5257, 0.9527, 0.9785, 0.9544, 0.9783, 0.9544, 0.9802, 0.9491, 0.9727, 0.9479, 0.9723, 0.9492, 0.9704, 0.9479, 0.9813, 0.9465, 0.9826, 0.9465, 0.9808, 0.03944, 0.6065, 0.03752, 0.6065, 0.03844, 0.605, 0.04158, 0.546, 0.0398, 0.5461, 0.04067, 0.5444, 0.9345, 0.9805, 0.9336, 0.982, 0.9323, 0.9799, 0.9336, 0.982, 0.9318, 0.9822, 0.9323, 0.9799, 0.03944, 0.6065, 0.03857, 0.6082, 0.03752, 0.6065, 0.0398, 0.5461, 0.03783, 0.5462, 0.03875, 0.5444, 0.03752, 0.6065, 0.0366, 0.6083, 0.03569, 0.6066, 0.0366, 0.6083, 0.03499, 0.6083, 0.03569, 0.6066, 0.04035, 0.608, 0.03952, 0.6096, 0.03857, 0.6082, 0.03952, 0.6096, 0.0377, 0.6098, 0.03857, 0.6082, 0.0398, 0.5461, 0.03893, 0.5478, 0.03783, 0.5462, 0.0377, 0.6098, 0.03594, 0.6098, 0.0366, 0.6083, 0.0366, 0.6083, 0.03594, 0.6098, 0.03499, 0.6083, 0.932, 0.9853, 0.9297, 0.9857, 0.9311, 0.9838, 0.05304, 0.5971, 0.05196, 0.5982, 0.05177, 0.5967, 0.03687, 0.5275, 0.03567, 0.5279, 0.03578, 0.5262, 0.03705, 0.5907, 0.03581, 0.5913, 0.03564, 0.5896, 0.05304, 0.5971, 0.05327, 0.5989, 0.05196, 0.5982, 0.05327, 0.5989, 0.05193, 0.6001, 0.05196, 0.5982, 0.03564, 0.5896, 0.03581, 0.5913, 0.03444, 0.5899, 0.9319, 0.9668, 0.9297, 0.9681, 0.9305, 0.9655, 0.9494, 0.9745, 0.9503, 0.9771, 0.948, 0.9756, 0.9503, 0.9771, 0.9477, 0.9773, 0.948, 0.9756, 0.03525, 0.611, 0.03594, 0.6098, 0.0369, 0.6112, 0.03594, 0.6098, 0.0377, 0.6098, 0.0369, 0.6112, 0.933, 0.9868, 0.9338, 0.9854, 0.9351, 0.9876, 0.9338, 0.9854, 0.9356, 0.9852, 0.9351, 0.9876, 0.9351, 0.9876, 0.9356, 0.9852, 0.9367, 0.9863, 0.03952, 0.6096, 0.041, 0.6094, 0.04062, 0.6108])
me_icosphere.materials.append(mat_material)
me_icosphere.update()

# ---- objects
ob_main = bpy.data.objects.new('main', me_icosphere)

# ---- transforms, parenting, visibility, modifiers, constraints
ob_main.location = (0.0, 0.0, 0.0)

# ---- collection membership
col_collection.objects.link(ob_main)

# ---- scene / render settings (as saved in the file)
scene.frame_start = 1; scene.frame_end = 250; scene.frame_set(1)
scene.render.engine = 'BLENDER_EEVEE_NEXT'
bpy.context.view_layer.update()

# ---- added for rendering (the .blend has no active camera and no usable light): camera, sun
cam_auto = bpy.data.cameras.new('AutoCamera')
cam_auto.lens = 50.0
cam_auto.sensor_width = 36.0
cam_auto.clip_end = 1000.0
ob_auto_camera = bpy.data.objects.new('AutoCamera', cam_auto)
scene.collection.objects.link(ob_auto_camera)
ob_auto_camera.location = (4.05208, -4.85191, 3.24079)
ob_auto_camera.rotation_euler = (1.09748, -7.21219e-08, 0.694738)
scene.camera = ob_auto_camera
light_auto_sun = bpy.data.lights.new('AutoSun', 'SUN')
light_auto_sun.energy = 3.0
light_auto_sun.angle = 0.0523599
ob_auto_sun = bpy.data.objects.new('AutoSun', light_auto_sun)
scene.collection.objects.link(ob_auto_sun)
ob_auto_sun.rotation_euler = (0.872665, 0.174533, 0.523599)
bpy.context.view_layer.update()
